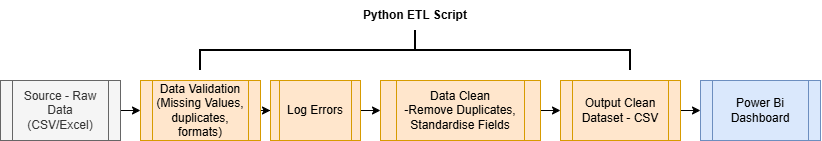

The diagram above was exported from draw.io. Its source (the exported page's mxGraphModel, read from the mxfile embedded in the PNG):
<mxGraphModel dx="1022" dy="564" grid="0" gridSize="10" guides="1" tooltips="1" connect="1" arrows="1" fold="1" page="1" pageScale="1" pageWidth="850" pageHeight="1100" background="light-dark(#FFFFFF,#121212)" math="0" shadow="0">
  <root>
    <mxCell id="0" />
    <mxCell id="1" parent="0" />
    <mxCell id="TJX3zdoVnTh3LzXvjP9k-14" edge="1" parent="1" source="TJX3zdoVnTh3LzXvjP9k-1" style="edgeStyle=orthogonalEdgeStyle;rounded=0;orthogonalLoop=1;jettySize=auto;html=1;exitX=1;exitY=0.5;exitDx=0;exitDy=0;entryX=0;entryY=0.5;entryDx=0;entryDy=0;" target="TJX3zdoVnTh3LzXvjP9k-7">
      <mxGeometry relative="1" as="geometry" />
    </mxCell>
    <mxCell id="TJX3zdoVnTh3LzXvjP9k-1" parent="1" style="shape=process;whiteSpace=wrap;html=1;backgroundOutline=1;fillColor=#ffe6cc;strokeColor=#d79b00;" value="Data Clean&lt;div&gt;-Remove Duplicates,&lt;/div&gt;&lt;div&gt;Standardise Fields&lt;/div&gt;" vertex="1">
      <mxGeometry height="60" width="160" x="400" y="260" as="geometry" />
    </mxCell>
    <mxCell id="TJX3zdoVnTh3LzXvjP9k-11" edge="1" parent="1" source="TJX3zdoVnTh3LzXvjP9k-2" style="edgeStyle=orthogonalEdgeStyle;rounded=0;orthogonalLoop=1;jettySize=auto;html=1;exitX=1;exitY=0.5;exitDx=0;exitDy=0;entryX=0;entryY=0.5;entryDx=0;entryDy=0;" target="TJX3zdoVnTh3LzXvjP9k-3">
      <mxGeometry relative="1" as="geometry" />
    </mxCell>
    <mxCell id="TJX3zdoVnTh3LzXvjP9k-2" parent="1" style="shape=process;whiteSpace=wrap;html=1;backgroundOutline=1;fillColor=#f5f5f5;fontColor=#333333;strokeColor=#666666;" value="Source - Raw Data (CSV/Excel)" vertex="1">
      <mxGeometry height="60" width="120" x="20" y="260" as="geometry" />
    </mxCell>
    <mxCell id="TJX3zdoVnTh3LzXvjP9k-12" edge="1" parent="1" source="TJX3zdoVnTh3LzXvjP9k-3" style="edgeStyle=orthogonalEdgeStyle;rounded=0;orthogonalLoop=1;jettySize=auto;html=1;exitX=1;exitY=0.5;exitDx=0;exitDy=0;" target="TJX3zdoVnTh3LzXvjP9k-5">
      <mxGeometry relative="1" as="geometry" />
    </mxCell>
    <mxCell id="TJX3zdoVnTh3LzXvjP9k-3" parent="1" style="shape=process;whiteSpace=wrap;html=1;backgroundOutline=1;fillColor=#ffe6cc;strokeColor=#d79b00;" value="Data Validation&lt;div&gt;(Missing Values, duplicates, formats)&lt;/div&gt;" vertex="1">
      <mxGeometry height="60" width="120" x="160" y="260" as="geometry" />
    </mxCell>
    <mxCell id="TJX3zdoVnTh3LzXvjP9k-13" edge="1" parent="1" source="TJX3zdoVnTh3LzXvjP9k-5" style="edgeStyle=orthogonalEdgeStyle;rounded=0;orthogonalLoop=1;jettySize=auto;html=1;exitX=1;exitY=0.5;exitDx=0;exitDy=0;entryX=0;entryY=0.5;entryDx=0;entryDy=0;" target="TJX3zdoVnTh3LzXvjP9k-1">
      <mxGeometry relative="1" as="geometry" />
    </mxCell>
    <mxCell id="TJX3zdoVnTh3LzXvjP9k-5" parent="1" style="shape=process;whiteSpace=wrap;html=1;backgroundOutline=1;fillColor=#ffe6cc;strokeColor=#d79b00;" value="Log Errors" vertex="1">
      <mxGeometry height="60" width="90" x="290" y="260" as="geometry" />
    </mxCell>
    <mxCell id="TJX3zdoVnTh3LzXvjP9k-15" edge="1" parent="1" source="TJX3zdoVnTh3LzXvjP9k-7" style="edgeStyle=orthogonalEdgeStyle;rounded=0;orthogonalLoop=1;jettySize=auto;html=1;exitX=1;exitY=0.5;exitDx=0;exitDy=0;entryX=0;entryY=0.5;entryDx=0;entryDy=0;" target="TJX3zdoVnTh3LzXvjP9k-8">
      <mxGeometry relative="1" as="geometry">
        <mxPoint x="710" y="290" as="targetPoint" />
      </mxGeometry>
    </mxCell>
    <mxCell id="TJX3zdoVnTh3LzXvjP9k-7" parent="1" style="shape=process;whiteSpace=wrap;html=1;backgroundOutline=1;fillColor=#ffe6cc;strokeColor=#d79b00;" value="Output Clean Dataset - CSV" vertex="1">
      <mxGeometry height="60" width="120" x="580" y="260" as="geometry" />
    </mxCell>
    <mxCell id="TJX3zdoVnTh3LzXvjP9k-8" parent="1" style="shape=process;whiteSpace=wrap;html=1;backgroundOutline=1;fillColor=#dae8fc;strokeColor=#6c8ebf;" value="Power Bi Dashboard" vertex="1">
      <mxGeometry height="60" width="120" x="720" y="260" as="geometry" />
    </mxCell>
    <mxCell id="TJX3zdoVnTh3LzXvjP9k-17" parent="1" style="strokeWidth=2;html=1;shape=mxgraph.flowchart.annotation_2;align=left;labelPosition=right;pointerEvents=1;rotation=90;" value="" vertex="1">
      <mxGeometry height="430" width="40" x="415" y="15" as="geometry" />
    </mxCell>
    <mxCell id="TJX3zdoVnTh3LzXvjP9k-18" parent="1" style="text;html=1;whiteSpace=wrap;strokeColor=none;fillColor=none;align=center;verticalAlign=middle;rounded=0;" value="&lt;b&gt;Python ETL Script&lt;/b&gt;" vertex="1">
      <mxGeometry height="30" width="160" x="355" y="180" as="geometry" />
    </mxCell>
  </root>
</mxGraphModel>